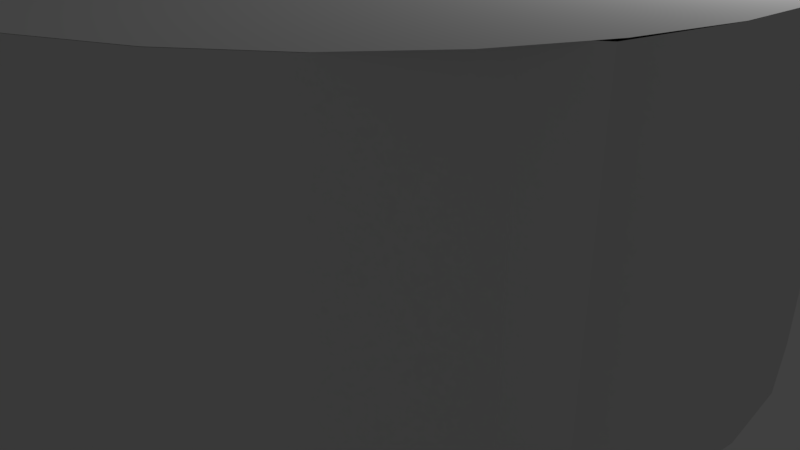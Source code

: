 # Source: untitled.blend  (saved by Blender 2.79.0; exported with 4.5.12 LTS)
import bpy
from mathutils import Matrix  # noqa: F401  (used for matrix-valued properties, if any)

bpy.ops.wm.read_factory_settings(use_empty=True)
scene = bpy.context.scene
scene.name = 'Scene'

# ---- collections
col_collection_1 = bpy.data.collections.new('Collection 1'); scene.collection.children.link(col_collection_1)

# ---- world
world_world = bpy.data.worlds.new('World'); scene.world = world_world
world_world.color = (0.05088, 0.05088, 0.05088)
world_world.use_sun_shadow = False
world_world.sun_shadow_jitter_overblur = 0.0
world_world.cycles.sampling_method = 'MANUAL'

# ---- cameras
cam_camera = bpy.data.cameras.new('Camera')
cam_camera.clip_end = 100.0
cam_camera.lens = 35.0
cam_camera.sensor_width = 32.0
cam_camera.sensor_height = 18.0
cam_camera.ortho_scale = 7.314
cam_camera.dof.focus_distance = 0.0
cam_camera.dof.aperture_fstop = 128.0

# ---- lights
light_lamp = bpy.data.lights.new('Lamp', 'POINT')
light_lamp.transmission_factor = 0.0
light_lamp.cutoff_distance = 30.0
light_lamp.energy = 100.0
light_lamp.shadow_buffer_clip_start = 1.001
light_lamp.shadow_soft_size = 0.1
light_lamp.shadow_maximum_resolution = 0.006
light_lamp.use_absolute_resolution = True

# ---- meshes
me_cylinder_001 = bpy.data.meshes.new('Cylinder.001')
me_cylinder_001.from_pydata([(4.619, 1.913, 0.0), (4.904, 0.9755, 0.0)], [(0, 1)], [])
me_cylinder_001.use_remesh_preserve_volume = False
me_cylinder_001.use_remesh_preserve_attributes = False
me_cylinder_001.use_mirror_vertex_groups = False
me_cylinder_001.update()
me_cylinder = bpy.data.meshes.new('Cylinder')
me_cylinder.from_pydata([(0.0, 5.0, -2.0), (0.0, 5.0, 2.0), (0.9755, 4.904, -2.0), (0.9755, 4.904, 2.0), (1.933, 4.619, -2.0), (1.933, 4.619, 2.0), (2.711, 4.157, -2.0), (2.711, 4.157, 2.0), (3.536, 3.536, -2.0), (3.536, 3.536, 2.0), (4.157, 2.778, -2.0), (4.157, 2.778, 2.0), (4.619, 1.913, -2.0), (4.619, 1.913, 2.0), (4.904, 0.9755, -2.0), (4.904, 0.9755, 2.0), (5.0, 3.775e-07, -2.0), (5.0, 3.775e-07, 2.0), (4.904, -0.9755, -2.0), (4.904, -0.9755, 2.0), (4.619, -2.031, -2.0), (4.619, -2.031, 2.0), (4.157, -2.377, -2.0), (4.157, -2.377, 2.0), (3.536, -3.536, -2.0), (3.536, -3.536, 2.0), (2.778, -4.157, -2.0), (2.778, -4.157, 2.0), (1.913, -4.619, -2.0), (1.913, -4.619, 2.0), (0.8144, -4.904, -2.0), (0.8144, -4.904, 2.0), (0.1316, -5.0, -2.0), (0.1316, -5.0, 2.0), (-0.9755, -4.904, -2.0), (-0.9755, -4.904, 2.0), (-1.913, -4.619, -2.0), (-1.913, -4.619, 2.0), (-2.778, -4.157, -2.0), (-2.778, -4.157, 2.0), (-3.536, -3.536, -2.0), (-3.536, -3.536, 2.0), (-4.157, -2.778, -2.0), (-4.157, -2.778, 2.0), (-4.619, -1.913, -2.0), (-4.619, -1.913, 2.0), (-4.904, -0.9754, -2.0), (-4.904, -0.9754, 2.0), (-5.0, 4.828e-06, -2.0), (-5.0, 4.828e-06, 2.0), (-4.904, 0.9755, -2.0), (-4.904, 0.9755, 2.0), (-4.619, 1.933, -2.0), (-4.619, 1.933, 2.0), (-2.778, 4.157, -2.0), (-2.778, 4.157, 2.0), (-1.913, 4.619, -2.0), (-1.913, 4.619, 2.0), (0.0, 5.0, -2.0), (0.9755, 4.904, -2.0), (1.913, 4.619, -2.0), (2.778, 4.157, -2.0), (3.536, 3.536, -2.0), (4.157, 2.778, -2.0), (4.619, 1.913, -2.0), (4.904, 0.9755, -2.0), (5.0, 3.775e-07, -2.0), (4.904, -0.9755, -2.0), (4.619, -1.913, -2.0), (4.157, -2.778, -2.0), (3.536, -3.536, -2.0), (2.778, -4.157, -2.0), (1.913, -4.619, -2.0), (0.9755, -4.904, -2.0), (-1.629e-06, -5.0, -2.0), (-0.9755, -4.904, -2.0), (-1.913, -4.619, -2.0), (-2.778, -4.157, -2.0), (-3.536, -3.536, -2.0), (-4.157, -2.778, -2.0), (-4.619, -1.913, -2.0), (-4.904, -0.9754, -2.0), (-5.0, 4.828e-06, -2.0), (-4.904, 0.9755, -2.0), (-4.619, 1.913, -2.0), (-4.157, 2.778, -2.0), (-3.536, 3.536, -2.0), (-2.778, 4.157, -2.0), (-1.913, 4.619, -2.0), (-0.9754, 4.904, -2.0), (-4.904, -0.9754, -2.0), (-4.904, -0.9754, 2.0), (-5.0, 4.828e-06, -2.0), (-5.0, 4.828e-06, 2.0), (-4.952, -0.4877, -2.0), (-4.952, -0.4877, 2.0), (-4.904, -0.9754, 1.6), (-5.0, 4.828e-06, 1.6), (-4.952, -0.4877, 1.6), (-4.904, -0.9754, -1.28), (-5.0, 4.828e-06, -1.28), (-4.952, -0.4877, -1.28), (-4.157, 2.778, -2.0), (-4.157, 2.778, 2.0), (-3.536, 3.536, -2.0), (-3.536, 3.536, 2.0), (-2.778, 4.157, -2.0), (-2.778, 4.157, 2.0), (-0.2056, 4.959, 0.0), (0.9755, 4.904, 0.0), (1.933, 4.619, 0.0), (2.711, 4.157, 0.0), (3.536, 3.536, 0.0), (4.157, 2.778, 0.0), (4.619, 1.913, 0.0), (4.904, 0.9755, 0.0), (5.0, 3.775e-07, 0.0), (4.904, -0.9755, 0.0), (4.619, -2.031, 0.0), (4.157, -2.377, 0.0), (3.536, -3.536, 0.0), (2.778, -4.157, 0.0), (1.913, -4.619, 0.0), (0.8144, -4.904, 0.0), (0.1316, -5.0, 0.0), (-0.9755, -4.904, 0.0), (-1.913, -4.619, 0.0), (-2.778, -4.157, 0.0), (-3.536, -3.536, 0.0), (-4.157, -2.778, 0.0), (-4.619, -1.913, 0.0), (-4.904, -0.9754, 0.0), (-2.778, 4.157, 0.0), (-1.708, 4.66, 0.0), (-3.764, -3.258, -2.0), (-3.971, -3.005, -2.0), (-3.971, -3.005, 2.0), (-3.764, -3.258, 2.0), (-3.971, -3.005, 0.0), (-3.275, 2.287, -2.0), (-3.275, 2.287, 2.0), (-4.619, 1.933, -2.0), (-4.619, 1.933, 2.0), (-4.157, 2.711, -2.0), (-4.157, 2.711, 2.0), (-3.737, 1.509, 2.0), (-3.737, 1.509, -2.0), (-3.275, 2.287, -2.0), (-3.275, 2.287, 2.0), (-0.2056, 4.959, 2.0), (0.9755, 4.904, 2.0), (1.933, 4.619, 2.0), (0.0, 5.0, 2.0), (-1.913, 4.619, 0.0), (0.0, 5.0, 1.79), (0.0, 5.0, 0.0), (-1.708, 4.66, -1.79), (-0.2056, 4.959, -1.79), (-1.708, 4.66, 1.79), (-1.903, 5.641, -1.79), (-0.4007, 5.94, -1.79), (-0.1951, 5.981, 1.79), (-1.903, 5.641, 1.79), (-0.4007, 5.94, 2.0), (-1.903, 5.641, -8.729e-08), (-0.4007, 5.94, -8.729e-08), (-0.2934, 5.4, -1.79), (-1.796, 5.102, -1.79), (-0.2934, 5.4, 2.0), (-0.08779, 5.441, 1.79), (0.0, 5.0, 2.002), (0.9755, 4.904, 2.002), (1.913, 4.619, 2.002), (2.778, 4.157, 2.002), (3.536, 3.536, 2.002), (4.157, 2.778, 2.002), (4.619, 1.913, 2.002), (4.904, 0.9755, 2.002), (5.0, 3.775e-07, 2.002), (4.904, -0.9755, 2.002), (4.619, -1.913, 2.002), (4.157, -2.778, 2.002), (3.536, -3.536, 2.002), (2.778, -4.157, 2.002), (1.913, -4.619, 2.002), (0.9755, -4.904, 2.002), (-1.629e-06, -5.0, 2.002), (-0.9755, -4.904, 2.002), (-1.913, -4.619, 2.002), (-2.778, -4.157, 2.002), (-3.536, -3.536, 2.002), (-4.157, -2.778, 2.002), (-4.619, -1.913, 2.002), (-4.904, -0.9754, 2.002), (-5.0, 4.828e-06, 2.002), (-4.904, 0.9755, 2.002), (-4.619, 1.913, 2.002), (-4.157, 2.778, 2.002), (-3.536, 3.536, 2.002), (-2.778, 4.157, 2.002), (-1.913, 4.619, 2.002), (-0.9754, 4.904, 2.002)], [(140, 53), (139, 52)], [(152, 1, 3, 150), (150, 3, 5, 151), (111, 7, 9, 112), (112, 9, 11, 113), (113, 11, 13, 114), (13, 15, 115, 14, 12, 114), (115, 15, 17, 116), (116, 17, 19, 117), (117, 19, 21, 118), (119, 23, 25, 120), (120, 25, 27, 121), (121, 27, 29, 122), (122, 29, 31, 123), (124, 33, 35, 125), (125, 35, 37, 126), (126, 37, 39, 127), (127, 39, 41, 128), (138, 136, 43, 129), (129, 43, 45, 130), (130, 45, 47, 131), (48, 49, 51, 50), (50, 51, 53, 52), (132, 55, 57, 153), (58, 59, 60, 61, 62, 63, 64, 65, 66, 67, 68, 69, 70, 71, 72, 73, 74, 75, 76, 77, 78, 79, 80, 81, 82, 83, 84, 85, 86, 87, 88, 89), (98, 95, 93, 97), (96, 91, 95, 98), (99, 96, 98, 101), (101, 98, 97, 100), (94, 101, 100, 92), (90, 99, 101, 94), (102, 103, 105, 104), (104, 105, 107, 106), (54, 132, 153, 56), (44, 130, 131, 46), (42, 129, 130, 44), (135, 138, 129, 42), (38, 127, 128, 40), (36, 126, 127, 38), (34, 125, 126, 36), (32, 124, 125, 34), (28, 122, 123, 30), (26, 121, 122, 28), (24, 120, 121, 26), (22, 119, 120, 24), (18, 117, 118, 20), (16, 116, 117, 18), (14, 115, 116, 16), (10, 113, 114, 12), (8, 112, 113, 10), (6, 111, 112, 8), (5, 7, 111, 6, 4, 110, 151), (2, 109, 110, 4), (0, 155, 109, 2), (41, 137, 136, 138, 135, 134, 40, 128), (32, 30, 123, 31, 33, 124), (22, 20, 118, 21, 23, 119), (146, 145, 148, 147), (141, 142, 145, 146), (144, 143, 147, 148), (109, 150, 151, 110), (155, 152, 150, 109), (149, 154, 1, 152), (133, 156, 56, 153), (156, 157, 0, 56), (154, 158, 57, 1), (157, 108, 155, 0), (158, 133, 153, 57), (108, 149, 152, 155), (162, 161, 163, 165, 160, 159, 164), (166, 167, 159, 160), (108, 157, 166, 160, 165), (133, 158, 162, 164), (158, 154, 169, 161, 162), (156, 133, 164, 159, 167), (157, 156, 167, 166), (149, 108, 165, 163, 168), (168, 163, 161, 169, 154, 149), (171, 170, 201, 200, 199, 198, 197, 196, 195, 194, 193, 192, 191, 190, 189, 188, 187, 186, 185, 184, 183, 182, 181, 180, 179, 178, 177, 176, 175, 174, 173, 172)])
me_cylinder.polygons.foreach_set('use_smooth', [1, 1, 1, 1, 1, 0, 1, 1, 1, 1, 1, 1, 1, 1, 1, 1, 1, 1, 1, 1, 1, 1, 1, 1, 1, 1, 1, 1, 1, 1, 1, 1, 1, 1, 1, 1, 1, 1, 1, 1, 1, 1, 1, 1, 1, 1, 1, 1, 1, 1, 0, 1, 1, 0, 0, 0, 1, 1, 0, 1, 1, 1, 1, 1, 1, 1, 1, 1, 1, 1, 1, 1, 1, 1, 1, 1, 1, 1])
_uv = me_cylinder.uv_layers.new(name='UVMap')
_uv.uv.foreach_set('vector', [0.1033, 0.9077, 0.1033, 0.9069, 0.1525, 0.906, 0.1525, 0.9069, 0.05191, 0.9078, 0.05191, 0.9069, 0.1021, 0.906, 0.1021, 0.9069, 0.4708, 0.7023, 0.4708, 0.8025, 0.419, 0.8025, 0.419, 0.7023, 0.796, 0.8049, 0.796, 0.9052, 0.7469, 0.9052, 0.7469, 0.8049, 0.1504, 0.7032, 0.1504, 0.8034, 0.1012, 0.8034, 0.1012, 0.7032, 0.3901, 0.7011, 0.341, 0.7011, 0.341, 0.6008, 0.341, 0.5006, 0.3901, 0.5006, 0.3901, 0.6008, 0.68, 0.7023, 0.68, 0.8025, 0.6309, 0.8025, 0.6309, 0.7023, 0.947, 0.7035, 0.947, 0.8037, 0.8979, 0.8037, 0.8979, 0.7035, 0.8017, 0.5006, 0.8017, 0.6008, 0.7469, 0.6008, 0.7469, 0.5006, 0.0665, 0.6017, 0.0665, 0.702, 0.0005963, 0.702, 0.0005963, 0.6017, 0.04972, 0.8046, 0.04972, 0.9048, 0.0005963, 0.9048, 0.0005963, 0.8046, 0.796, 0.7035, 0.796, 0.8037, 0.7469, 0.8037, 0.7469, 0.7035, 0.3041, 0.7023, 0.3041, 0.8025, 0.2472, 0.8025, 0.2472, 0.7023, 0.3609, 0.7023, 0.3609, 0.8025, 0.3052, 0.8025, 0.3052, 0.7023, 0.1, 0.7032, 0.1, 0.8034, 0.05092, 0.8034, 0.05092, 0.7032, 0.852, 0.5006, 0.852, 0.6008, 0.8029, 0.6008, 0.8029, 0.5006, 0.601, 0.8037, 0.601, 0.904, 0.5519, 0.904, 0.5519, 0.8037, 0.1663, 0.7032, 0.1663, 0.8034, 0.1516, 0.8034, 0.1516, 0.7032, 0.3621, 0.8037, 0.4624, 0.8037, 0.4624, 0.8528, 0.3621, 0.8528, 0.1891, 0.8037, 0.2893, 0.8037, 0.2893, 0.8528, 0.1891, 0.8528, 0.2895, 0.5006, 0.2895, 0.7011, 0.2403, 0.7011, 0.2403, 0.5006, 0.2391, 0.5006, 0.2391, 0.7011, 0.1891, 0.7011, 0.1891, 0.5006, 0.6309, 0.8037, 0.7311, 0.8037, 0.7311, 0.8528, 0.6309, 0.8528, 0.1773, 0.01018, 0.2254, 0.0005963, 0.2746, 0.0005963, 0.3227, 0.01018, 0.3681, 0.02898, 0.409, 0.05628, 0.4437, 0.09101, 0.471, 0.1319, 0.4898, 0.1773, 0.4994, 0.2254, 0.4994, 0.2746, 0.4898, 0.3227, 0.471, 0.3681, 0.4437, 0.409, 0.409, 0.4437, 0.3681, 0.471, 0.3227, 0.4898, 0.2746, 0.4994, 0.2254, 0.4994, 0.1773, 0.4898, 0.1319, 0.471, 0.09101, 0.4437, 0.05627, 0.409, 0.02898, 0.3681, 0.01018, 0.3227, 0.0005963, 0.2746, 0.0005965, 0.2254, 0.01018, 0.1773, 0.02898, 0.1319, 0.05628, 0.09101, 0.09102, 0.05627, 0.1319, 0.02898, 0.6031, 0.8679, 0.6031, 0.8478, 0.6277, 0.8478, 0.6277, 0.8679, 0.472, 0.8679, 0.472, 0.8478, 0.4965, 0.8478, 0.4965, 0.8679, 0.6277, 0.7023, 0.6277, 0.8466, 0.6031, 0.8466, 0.6031, 0.7023, 0.4965, 0.7023, 0.4965, 0.8466, 0.472, 0.8466, 0.472, 0.7023, 0.1878, 0.8046, 0.1878, 0.8407, 0.1633, 0.8407, 0.1633, 0.8046, 0.1878, 0.8419, 0.1878, 0.878, 0.1633, 0.878, 0.1633, 0.8419, 0.4404, 0.5006, 0.4404, 0.7011, 0.3913, 0.7011, 0.3913, 0.5006, 0.3398, 0.5006, 0.3398, 0.7011, 0.2906, 0.7011, 0.2906, 0.5006, 0.852, 0.602, 0.852, 0.7023, 0.8029, 0.7023, 0.8029, 0.602, 0.5497, 0.8039, 0.5497, 0.9041, 0.5006, 0.9041, 0.5006, 0.8039, 0.8967, 0.7035, 0.8967, 0.8037, 0.8476, 0.8037, 0.8476, 0.7035, 0.1822, 0.7032, 0.1822, 0.8034, 0.1675, 0.8034, 0.1675, 0.7032, 0.3609, 0.8037, 0.3609, 0.904, 0.3118, 0.904, 0.3118, 0.8037, 0.8464, 0.7035, 0.8464, 0.8037, 0.7972, 0.8037, 0.7972, 0.7035, 0.04972, 0.7032, 0.04972, 0.8034, 0.0005963, 0.8034, 0.0005965, 0.7032, 0.4178, 0.7023, 0.4178, 0.8025, 0.3621, 0.8025, 0.3621, 0.7023, 0.246, 0.7023, 0.246, 0.8025, 0.1891, 0.8025, 0.1891, 0.7023, 0.1504, 0.8046, 0.1504, 0.9048, 0.1012, 0.9048, 0.1012, 0.8046, 0.1, 0.8046, 0.1, 0.9048, 0.05092, 0.9048, 0.05092, 0.8046, 0.1336, 0.6017, 0.1336, 0.702, 0.06769, 0.702, 0.06769, 0.6017, 0.8017, 0.602, 0.8017, 0.7023, 0.7469, 0.7023, 0.7469, 0.602, 0.8967, 0.8049, 0.8967, 0.9052, 0.8476, 0.9052, 0.8476, 0.8049, 0.947, 0.8049, 0.947, 0.9052, 0.8979, 0.9052, 0.8979, 0.8049, 0.9527, 0.5006, 0.9527, 0.6008, 0.9036, 0.6008, 0.9036, 0.5006, 0.8464, 0.8049, 0.8464, 0.9052, 0.7972, 0.9052, 0.7972, 0.8049, 0.1865, 0.6017, 0.1865, 0.702, 0.1348, 0.702, 0.1348, 0.6017, 0.596, 0.7001, 0.5508, 0.7001, 0.5508, 0.6004, 0.5508, 0.5006, 0.596, 0.5006, 0.596, 0.6004, 0.5977, 0.7001, 0.602, 0.7023, 0.602, 0.8025, 0.5519, 0.8025, 0.5519, 0.7023, 0.9024, 0.602, 0.9024, 0.7023, 0.8532, 0.7023, 0.8532, 0.602, 0.7156, 0.7011, 0.6976, 0.7011, 0.6812, 0.7011, 0.6812, 0.6008, 0.6812, 0.5006, 0.6976, 0.5006, 0.7156, 0.5006, 0.7156, 0.6008, 0.6455, 0.5006, 0.68, 0.5006, 0.68, 0.6008, 0.68, 0.7011, 0.6455, 0.7011, 0.6455, 0.6008, 0.7168, 0.5006, 0.7457, 0.5006, 0.7457, 0.6008, 0.7457, 0.7011, 0.7168, 0.7011, 0.7168, 0.6008, 0.6443, 0.5006, 0.6443, 0.7011, 0.5989, 0.7011, 0.5989, 0.5006, 0.5496, 0.5006, 0.5496, 0.7011, 0.5006, 0.7011, 0.5006, 0.5006, 0.4416, 0.7011, 0.4416, 0.5006, 0.4907, 0.5006, 0.4907, 0.7011, 0.7313, 0.7023, 0.7313, 0.8025, 0.6812, 0.8025, 0.6812, 0.7023, 0.9024, 0.5006, 0.9024, 0.6008, 0.8532, 0.6008, 0.8532, 0.5006, 0.2403, 0.8643, 0.2508, 0.854, 0.2508, 0.8645, 0.2507, 0.8644, 0.7352, 0.904, 0.7352, 0.8142, 0.7457, 0.8037, 0.7457, 0.904, 0.6414, 0.9054, 0.7182, 0.9054, 0.7287, 0.9159, 0.6309, 0.9159, 0.5497, 0.9158, 0.4624, 0.9158, 0.4519, 0.9053, 0.5497, 0.9053, 0.7457, 0.7128, 0.7457, 0.8025, 0.7352, 0.8025, 0.7352, 0.7023, 0.2905, 0.8935, 0.2905, 0.8037, 0.301, 0.8037, 0.301, 0.904, 0.1621, 0.8046, 0.1621, 0.9048, 0.1516, 0.9048, 0.1516, 0.8046, 0.1801, 0.5006, 0.1801, 0.5879, 0.1879, 0.6005, 0.09033, 0.5774, 0.0005963, 0.5774, 0.0005963, 0.5006, 0.09033, 0.5006, 0.6287, 0.9327, 0.5519, 0.9327, 0.5519, 0.9052, 0.6287, 0.9052, 0.1891, 0.9444, 0.1891, 0.8549, 0.2391, 0.854, 0.2391, 0.8549, 0.2391, 0.9444, 0.7206, 0.9042, 0.6309, 0.9042, 0.6309, 0.854, 0.7206, 0.854, 0.273, 0.9052, 0.3601, 0.9052, 0.3609, 0.9551, 0.3601, 0.9551, 0.273, 0.9551, 0.4517, 0.904, 0.3621, 0.904, 0.3621, 0.854, 0.4517, 0.854, 0.4525, 0.904, 0.4389, 0.9278, 0.3621, 0.9278, 0.3621, 0.9052, 0.4389, 0.9052, 0.5006, 0.8025, 0.5006, 0.7023, 0.5507, 0.7023, 0.5507, 0.8025, 0.5256, 0.8027, 0.02315, 0.906, 0.05072, 0.906, 0.05072, 0.9209, 0.02315, 0.9209, 0.0005963, 0.9209, 0.0005963, 0.906, 0.8227, 0.4898, 0.7746, 0.4994, 0.7254, 0.4994, 0.6773, 0.4898, 0.6319, 0.471, 0.591, 0.4437, 0.5563, 0.409, 0.529, 0.3681, 0.5102, 0.3227, 0.5006, 0.2746, 0.5006, 0.2254, 0.5102, 0.1773, 0.529, 0.1319, 0.5563, 0.09101, 0.591, 0.05628, 0.6319, 0.02898, 0.6773, 0.01018, 0.7254, 0.0005963, 0.7746, 0.0005963, 0.8227, 0.01018, 0.8681, 0.02898, 0.909, 0.05628, 0.9437, 0.09101, 0.971, 0.1319, 0.9898, 0.1773, 0.9994, 0.2254, 0.9994, 0.2746, 0.9898, 0.3227, 0.971, 0.3681, 0.9437, 0.409, 0.909, 0.4437, 0.8681, 0.471])
me_cylinder.use_remesh_preserve_volume = False
me_cylinder.use_remesh_preserve_attributes = False
me_cylinder.use_mirror_vertex_groups = False
me_cylinder.update()

# ---- objects
ob_cylinder_001 = bpy.data.objects.new('Cylinder.001', me_cylinder_001)
ob_cylinder = bpy.data.objects.new('Cylinder', me_cylinder)
ob_lamp = bpy.data.objects.new('Lamp', light_lamp)
ob_camera = bpy.data.objects.new('Camera', cam_camera)

# ---- transforms, parenting, visibility, modifiers, constraints
ob_cylinder_001.location = (0.0, 0.0, 2.0)
ob_cylinder_001.lineart.crease_threshold = 0.0
ob_cylinder.location = (0.0, 0.0, 2.0)
ob_cylinder.lineart.crease_threshold = 0.0
ob_lamp.location = (4.076, 1.005, 5.904)
ob_lamp.rotation_euler = (0.6503, 0.05522, 1.866)
ob_lamp.lock_rotations_4d = False
ob_lamp.empty_display_type = 'ARROWS'
ob_lamp.color = (0.0, 0.0, 0.0, 0.0)
ob_lamp.lineart.crease_threshold = 0.0
ob_camera.location = (7.481, -6.508, 5.344)
ob_camera.rotation_euler = (1.109, 0.0, 0.8149)
ob_camera.lock_rotations_4d = False
ob_camera.empty_display_type = 'ARROWS'
ob_camera.color = (0.0, 0.0, 0.0, 0.0)
ob_camera.display_type = 'WIRE'
ob_camera.lineart.crease_threshold = 0.0

# ---- collection membership
col_collection_1.objects.link(ob_cylinder_001)
col_collection_1.objects.link(ob_cylinder)
col_collection_1.objects.link(ob_lamp)
col_collection_1.objects.link(ob_camera)

# ---- scene / render settings (as saved in the file)
scene.camera = ob_camera
scene.frame_start = 1; scene.frame_end = 250; scene.frame_set(0)
scene.render.engine = 'BLENDER_EEVEE_NEXT'
scene.render.resolution_percentage = 50
scene.render.dither_intensity = 0.0
scene.cycles.use_denoising = False
scene.cycles.samples = 128
scene.cycles.sampling_pattern = 'TABULATED_SOBOL'
scene.cycles.use_adaptive_sampling = False
scene.cycles.use_light_tree = False
scene.cycles.blur_glossy = 0.0
scene.cycles.sample_clamp_indirect = 0.0
scene.view_settings.view_transform = 'Standard'
bpy.context.view_layer.update()
